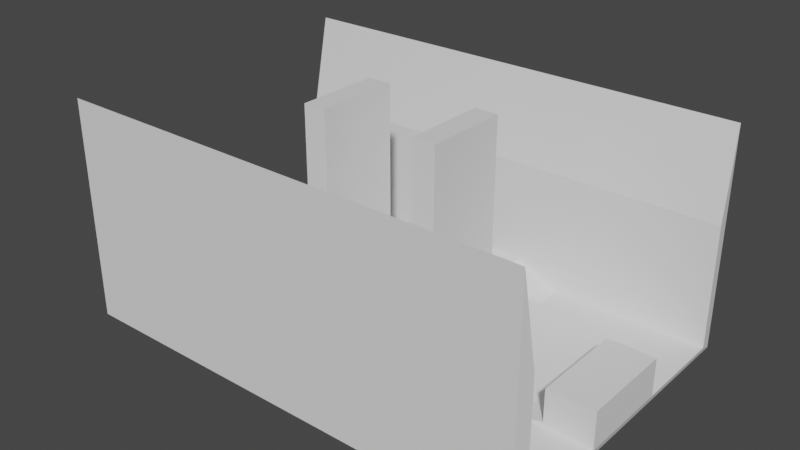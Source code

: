 # Source: map5.blend  (saved by Blender 5.1.30; exported with 4.5.12 LTS)
import bpy
from mathutils import Matrix  # noqa: F401  (used for matrix-valued properties, if any)

bpy.ops.wm.read_factory_settings(use_empty=True)
scene = bpy.context.scene
scene.name = 'Scene'

# ---- collections
col_collection = bpy.data.collections.new('Collection'); scene.collection.children.link(col_collection)

# ---- world
world_world = bpy.data.worlds.new('World'); scene.world = world_world
world_world.use_nodes = True; world_world.node_tree.nodes.clear()
_N = world_world.node_tree.nodes; _L = world_world.node_tree.links
n0 = _N.new('ShaderNodeOutputWorld'); n0.name = 'World Output'; n0.location = (300, 300)
n1 = _N.new('ShaderNodeBackground'); n1.name = 'Background'; n1.location = (10, 300)
n1.inputs[0].default_value = (0.05088, 0.05088, 0.05088, 1.0)
_L.new(n1.outputs[0], n0.inputs[0])
n0.is_active_output = True
world_world.color = (0.05088, 0.05088, 0.05088)
world_world.use_sun_shadow = False
world_world.sun_shadow_jitter_overblur = 0.0

# ---- meshes
me_plane_001 = bpy.data.meshes.new('Plane.001')
me_plane_001.from_pydata([(-50.0, -30.0, 2.0), (-50.0, 30.0, 2.0), (15.0, 9.0, 2.0), (15.0, 9.0, 47.0), (15.0, -9.0, 2.0), (15.0, -9.0, 47.0), (10.0, 9.0, 2.0), (10.0, 9.0, 47.0), (10.0, -9.0, 2.0), (10.0, -9.0, 47.0), (-17.0, -30.0, 2.0), (-7.0, -30.0, 6.0), (-17.0, -24.0, 2.0), (-7.0, -24.0, 6.0), (-5.0, -30.0, 2.0), (-5.0, -30.0, 6.0), (-5.0, -24.0, 2.0), (-5.0, -24.0, 6.0), (-50.0, -30.0, 28.0), (-50.0, 30.0, 28.0), (-50.0, -10.0, 2.0), (-48.75, -8.747, 3.0), (-50.0, 10.0, 2.0), (-48.75, 8.747, 3.0), (-35.0, -10.0, 2.0), (-35.0, 10.0, 2.0), (-40.0, 10.0, 2.0), (-41.25, 8.747, 3.0), (-40.0, -10.0, 2.0), (-41.25, -8.747, 3.0), (-50.0, -10.0, 3.0), (-50.0, 10.0, 3.0), (-40.0, -10.0, 3.0), (-40.0, 10.0, 3.0), (-50.0, -10.0, 10.0), (-50.0, 10.0, 10.0), (-40.0, -10.0, 10.0), (-40.0, 10.0, 10.0), (-48.75, -8.747, 9.0), (-48.75, 8.747, 9.0), (-41.25, -8.747, 9.0), (-41.25, 8.747, 9.0), (50.0, 30.0, 2.0), (50.0, -30.0, 2.0), (-15.0, -9.0, 47.0), (-15.0, -9.0, 2.0), (-15.0, 9.0, 47.0), (-15.0, 9.0, 2.0), (-10.0, -9.0, 47.0), (-10.0, -9.0, 2.0), (-10.0, 9.0, 47.0), (-10.0, 9.0, 2.0), (-15.0, 9.0, 2.0), (-15.0, 9.0, 4.0), (-15.0, -9.0, 2.0), (-15.0, -9.0, 4.0), (-20.0, 9.0, 2.0), (-20.0, 9.0, 4.0), (-20.0, -9.0, 2.0), (-20.0, -9.0, 4.0), (15.0, -9.0, 4.0), (15.0, -9.0, 2.0), (15.0, 9.0, 4.0), (15.0, 9.0, 2.0), (20.0, -9.0, 4.0), (20.0, -9.0, 2.0), (20.0, 9.0, 4.0), (20.0, 9.0, 2.0), (17.0, -24.0, 2.0), (7.0, -24.0, 6.0), (17.0, -30.0, 2.0), (7.0, -30.0, 6.0), (5.0, -24.0, 2.0), (5.0, -24.0, 6.0), (5.0, -30.0, 2.0), (5.0, -30.0, 6.0), (50.0, 30.0, 28.0), (50.0, -30.0, 28.0), (50.0, 10.0, 2.0), (48.75, 8.747, 3.0), (50.0, -10.0, 2.0), (48.75, -8.747, 3.0), (35.0, 10.0, 2.0), (35.0, -10.0, 2.0), (40.0, -10.0, 2.0), (41.25, -8.747, 3.0), (40.0, 10.0, 2.0), (41.25, 8.747, 3.0), (50.0, 10.0, 3.0), (50.0, -10.0, 3.0), (40.0, 10.0, 3.0), (40.0, -10.0, 3.0), (50.0, 10.0, 10.0), (50.0, -10.0, 10.0), (40.0, 10.0, 10.0), (40.0, -10.0, 10.0), (48.75, 8.747, 9.0), (48.75, -8.747, 9.0), (41.25, 8.747, 9.0), (41.25, -8.747, 9.0), (-49.46, -33.27, 0.2804), (-49.46, 33.27, 0.2804), (-49.46, -33.27, 46.72), (-49.46, 33.27, 46.72), (49.46, 33.27, 0.2804), (49.46, -33.27, 0.2804), (49.46, 33.27, 46.72), (49.46, -33.27, 46.72), (41.54, 8.821, 2.9), (41.54, 8.821, 9.1), (41.54, 7.021, 2.9), (40.94, 8.821, 2.9), (40.94, 8.821, 9.1), (40.94, 7.021, 2.9), (41.54, -8.879, 9.1), (40.94, -8.879, 9.1), (41.54, 3.021, 2.9), (40.94, 3.021, 2.9), (41.54, 2.021, 2.9), (40.94, 2.021, 2.9), (41.54, -1.979, 2.9), (40.94, -1.979, 2.9), (41.54, -2.979, 2.9), (40.94, -2.979, 2.9), (41.54, -6.979, 2.9), (40.94, -6.979, 2.9), (41.54, -8.879, 2.9), (40.94, -8.879, 2.9), (41.54, 5.812, 7.0), (41.54, 7.021, 5.791), (40.94, 7.021, 5.791), (40.94, 5.812, 7.0), (41.54, 3.021, 5.791), (41.54, 4.23, 7.0), (40.94, 4.23, 7.0), (40.94, 3.021, 5.791), (41.54, 0.8117, 7.0), (41.54, 2.021, 5.791), (40.94, 2.021, 5.791), (40.94, 0.8117, 7.0), (41.54, -1.979, 5.791), (41.54, -0.7702, 7.0), (40.94, -0.7702, 7.0), (40.94, -1.979, 5.791), (41.54, -4.188, 7.0), (41.54, -2.979, 5.791), (40.94, -2.979, 5.791), (40.94, -4.188, 7.0), (41.54, -6.979, 5.791), (41.54, -5.77, 7.0), (40.94, -5.77, 7.0), (40.94, -6.979, 5.791), (-41.54, 8.821, 2.9), (-41.54, 8.821, 9.1), (-41.54, 7.021, 2.9), (-40.94, 8.821, 2.9), (-40.94, 8.821, 9.1), (-40.94, 7.021, 2.9), (-41.54, -8.879, 9.1), (-40.94, -8.879, 9.1), (-41.54, 3.021, 2.9), (-40.94, 3.021, 2.9), (-41.54, 2.021, 2.9), (-40.94, 2.021, 2.9), (-41.54, -1.979, 2.9), (-40.94, -1.979, 2.9), (-41.54, -2.979, 2.9), (-40.94, -2.979, 2.9), (-41.54, -6.979, 2.9), (-40.94, -6.979, 2.9), (-41.54, -8.879, 2.9), (-40.94, -8.879, 2.9), (-41.54, 5.812, 7.0), (-41.54, 7.021, 5.791), (-40.94, 7.021, 5.791), (-40.94, 5.812, 7.0), (-41.54, 3.021, 5.791), (-41.54, 4.23, 7.0), (-40.94, 4.23, 7.0), (-40.94, 3.021, 5.791), (-41.54, 0.8117, 7.0), (-41.54, 2.021, 5.791), (-40.94, 2.021, 5.791), (-40.94, 0.8117, 7.0), (-41.54, -1.979, 5.791), (-41.54, -0.7702, 7.0), (-40.94, -0.7702, 7.0), (-40.94, -1.979, 5.791), (-41.54, -4.188, 7.0), (-41.54, -2.979, 5.791), (-40.94, -2.979, 5.791), (-40.94, -4.188, 7.0), (-41.54, -6.979, 5.791), (-41.54, -5.77, 7.0), (-40.94, -5.77, 7.0), (-40.94, -6.979, 5.791), (-5.0, -19.0, 6.0), (-5.0, -19.0, 2.0), (5.0, -19.0, 6.0), (5.0, -19.0, 2.0), (-17.0, 24.0, 2.0), (-7.0, 24.0, 6.0), (-17.0, 30.0, 2.0), (-7.0, 30.0, 6.0), (-5.0, 24.0, 2.0), (-5.0, 24.0, 6.0), (-5.0, 30.0, 2.0), (-5.0, 30.0, 6.0), (17.0, 30.0, 2.0), (7.0, 30.0, 6.0), (17.0, 24.0, 2.0), (7.0, 24.0, 6.0), (5.0, 30.0, 2.0), (5.0, 30.0, 6.0), (5.0, 24.0, 2.0), (5.0, 24.0, 6.0), (5.0, 19.0, 6.0), (5.0, 19.0, 2.0), (-5.0, 19.0, 6.0), (-5.0, 19.0, 2.0)], [], [(1, 42, 76, 19), (9, 5, 3, 7), (4, 5, 9, 8), (4, 8, 6, 2), (6, 7, 3, 2), (8, 9, 7, 6), (2, 3, 5, 4), (10, 11, 13, 12), (12, 13, 17, 16), (74, 75, 15, 14), (14, 15, 11, 10), (12, 16, 14, 10), (17, 13, 11, 15), (43, 0, 18, 77), (20, 30, 31, 22), (26, 33, 25), (28, 32, 30, 20), (26, 25, 24, 28), (27, 23, 21, 29), (25, 33, 32, 24), (22, 26, 28, 20), (24, 32, 28), (22, 31, 33, 26), (30, 32, 36, 34), (29, 21, 38, 40), (33, 31, 35, 37), (27, 29, 32, 33), (37, 36, 40, 41), (35, 34, 36, 37), (32, 29, 40, 36), (23, 27, 41, 39), (21, 23, 39, 38), (27, 33, 37, 41), (31, 30, 34, 35), (40, 38, 39, 41), (45, 44, 46, 47), (49, 48, 44, 45), (44, 48, 50, 46), (47, 46, 50, 51), (51, 50, 48, 49), (49, 45, 47, 51), (52, 53, 55, 54), (54, 55, 59, 58), (58, 59, 57, 56), (56, 57, 53, 52), (54, 58, 56, 52), (59, 55, 53, 57), (61, 60, 62, 63), (65, 64, 60, 61), (60, 64, 66, 62), (63, 62, 66, 67), (67, 66, 64, 65), (65, 61, 63, 67), (68, 69, 71, 70), (70, 71, 75, 74), (72, 74, 14, 16), (72, 73, 69, 68), (70, 74, 72, 68), (75, 71, 69, 73), (78, 88, 89, 80), (84, 91, 83), (86, 90, 88, 78), (84, 83, 82, 86), (83, 91, 90, 82), (80, 84, 86, 78), (82, 90, 86), (80, 89, 91, 84), (88, 90, 94, 92), (87, 79, 96, 98), (91, 89, 93, 95), (93, 92, 94, 95), (90, 87, 98, 94), (81, 85, 99, 97), (79, 81, 97, 96), (85, 91, 95, 99), (89, 88, 92, 93), (42, 1, 0, 43), (101, 103, 106, 104), (105, 107, 102, 100), (104, 105, 100, 101), (76, 106, 103, 19), (18, 102, 107, 77), (85, 81, 79, 87), (98, 96, 97, 99), (95, 94, 98, 99), (85, 87, 90, 91), (111, 112, 109, 108), (110, 113, 111, 108), (109, 112, 115, 114), (117, 116, 118, 119), (121, 120, 122, 123), (125, 124, 126, 127), (114, 115, 127, 126), (128, 129, 109), (130, 131, 112), (148, 149, 114), (150, 151, 115), (128, 131, 130, 129), (132, 135, 134, 133), (136, 139, 138, 137), (140, 143, 142, 141), (144, 147, 146, 145), (148, 151, 150, 149), (136, 137, 132, 133), (108, 109, 129, 110), (110, 129, 130, 113), (131, 128, 133, 134), (113, 130, 112, 111), (122, 120, 140, 145), (135, 132, 116, 117), (119, 138, 135, 117), (137, 138, 119, 118), (139, 136, 141, 142), (118, 116, 132, 137), (142, 143, 146, 147), (143, 140, 120, 121), (134, 135, 138, 139), (147, 144, 149, 150), (123, 146, 143, 121), (145, 146, 123, 122), (140, 141, 144, 145), (151, 148, 124, 125), (148, 114, 126, 124), (115, 151, 125, 127), (128, 109, 133), (133, 109, 136), (114, 141, 136, 109), (141, 114, 144), (149, 144, 114), (150, 115, 147), (147, 115, 142), (112, 139, 142, 115), (139, 112, 134), (131, 134, 112), (155, 152, 153, 156), (154, 152, 155, 157), (153, 158, 159, 156), (161, 163, 162, 160), (165, 167, 166, 164), (169, 171, 170, 168), (158, 170, 171, 159), (172, 153, 173), (174, 156, 175), (192, 158, 193), (194, 159, 195), (172, 173, 174, 175), (176, 177, 178, 179), (180, 181, 182, 183), (184, 185, 186, 187), (188, 189, 190, 191), (192, 193, 194, 195), (180, 177, 176, 181), (152, 154, 173, 153), (154, 157, 174, 173), (175, 178, 177, 172), (157, 155, 156, 174), (166, 189, 184, 164), (179, 161, 160, 176), (163, 161, 179, 182), (181, 162, 163, 182), (183, 186, 185, 180), (162, 181, 176, 160), (186, 191, 190, 187), (187, 165, 164, 184), (178, 183, 182, 179), (191, 194, 193, 188), (167, 165, 187, 190), (189, 166, 167, 190), (184, 189, 188, 185), (195, 169, 168, 192), (192, 168, 170, 158), (159, 171, 169, 195), (172, 177, 153), (177, 180, 153), (158, 153, 180, 185), (185, 188, 158), (193, 158, 188), (194, 191, 159), (191, 186, 159), (156, 159, 186, 183), (183, 178, 156), (175, 156, 178), (75, 73, 17, 15), (72, 16, 197, 199), (198, 199, 197, 196), (73, 72, 199, 198), (17, 73, 198, 196), (16, 17, 196, 197), (200, 201, 203, 202), (202, 203, 207, 206), (205, 204, 219, 218), (204, 205, 201, 200), (202, 206, 204, 200), (207, 203, 201, 205), (208, 209, 211, 210), (210, 211, 215, 214), (212, 214, 204, 206), (212, 213, 209, 208), (210, 214, 212, 208), (215, 211, 209, 213), (215, 213, 207, 205), (217, 216, 218, 219), (204, 214, 217, 219), (206, 207, 213, 212), (214, 215, 216, 217), (215, 205, 218, 216), (1, 19, 103, 101), (0, 1, 101, 100), (18, 0, 100, 102), (43, 77, 107, 105), (42, 43, 105, 104), (76, 42, 104, 106)])
_uv = me_plane_001.uv_layers.new(name='UVMap')
_uv.uv.foreach_set('vector', [0.7632, 0.4408, 0.7632, 0.8863, 0.6474, 0.8863, 0.6474, 0.4408, 0.4053, 0.8912, 0.4275, 0.8912, 0.4275, 0.9714, 0.4053, 0.9714, 0.9701, 0.6413, 0.9701, 0.4408, 0.9924, 0.4408, 0.9924, 0.6413, 0.5182, 0.9001, 0.5404, 0.9001, 0.5404, 0.9803, 0.5182, 0.9803, 0.9777, 0.401, 0.9777, 0.2005, 1.0, 0.2005, 1.0, 0.401, 0.7632, 0.9378, 0.7632, 0.7373, 0.8434, 0.7373, 0.8434, 0.9378, 0.2069, 0.6413, 0.2069, 0.4408, 0.2871, 0.4408, 0.2871, 0.6413, 0.5449, 0.4456, 0.5449, 0.4901, 0.5182, 0.4901, 0.5182, 0.4456, 0.7599, 0.9398, 0.7421, 0.8952, 0.7421, 0.8863, 0.7599, 0.8863, 0.5627, 0.5436, 0.5449, 0.5436, 0.5449, 0.4991, 0.5627, 0.4991, 0.5627, 0.4991, 0.5449, 0.4991, 0.5449, 0.4901, 0.5627, 0.4456, 0.5182, 0.7486, 0.5182, 0.6951, 0.5449, 0.6951, 0.5449, 0.7486, 0.5182, 0.4991, 0.5182, 0.4901, 0.5449, 0.4901, 0.5449, 0.4991, 0.4959, 0.4456, 0.4959, 0.8912, 0.38, 0.8912, 0.38, 0.4456, 0.2027, 0.9706, 0.1983, 0.9706, 0.1983, 0.8815, 0.2027, 0.8815, 0.6352, 0.9086, 0.6307, 0.9086, 0.6352, 0.8863, 0.6708, 0.9309, 0.6664, 0.9309, 0.6664, 0.8863, 0.6708, 0.8863, 0.7931, 0.3856, 0.7708, 0.3856, 0.7708, 0.2965, 0.7931, 0.2965, 0.2403, 0.9253, 0.2069, 0.9253, 0.2069, 0.8473, 0.2403, 0.8473, 0.2682, 0.9309, 0.2459, 0.9309, 0.2459, 0.8418, 0.2682, 0.8418, 0.8376, 0.3856, 0.7931, 0.3856, 0.7931, 0.2965, 0.8376, 0.2965, 0.6708, 0.9532, 0.6664, 0.9309, 0.6708, 0.9309, 0.6352, 0.9532, 0.6307, 0.9532, 0.6307, 0.9086, 0.6352, 0.9086, 0.6664, 0.8863, 0.6664, 0.9309, 0.6352, 0.9309, 0.6352, 0.8863, 0.8599, 0.419, 0.8599, 0.3856, 0.8867, 0.3856, 0.8867, 0.419, 0.6307, 0.9086, 0.6307, 0.9532, 0.5995, 0.9532, 0.5995, 0.9086, 0.2403, 0.9253, 0.2403, 0.8473, 0.2459, 0.8418, 0.2459, 0.9309, 0.08912, 0.9706, 0.08912, 0.8815, 0.0947, 0.8871, 0.0947, 0.965, 0.04456, 0.9706, 0.04456, 0.8815, 0.08912, 0.8815, 0.08912, 0.9706, 0.86, 0.4246, 0.8599, 0.419, 0.8867, 0.419, 0.8911, 0.4246, 0.9224, 0.4246, 0.9224, 0.3912, 0.9491, 0.3912, 0.9491, 0.4246, 0.3785, 0.8912, 0.3785, 0.9691, 0.3518, 0.9691, 0.3518, 0.8912, 0.9224, 0.3912, 0.9224, 0.3856, 0.9536, 0.3856, 0.9491, 0.3912, 0.1983, 0.8815, 0.1983, 0.9706, 0.1671, 0.9706, 0.1671, 0.8815, 0.0947, 0.8871, 0.1281, 0.8871, 0.1281, 0.965, 0.0947, 0.965, 0.2069, 0.8418, 0.2069, 0.6413, 0.2871, 0.6413, 0.2871, 0.8418, 0.9777, 0.2005, 0.9777, 0.0, 1.0, 0.0, 1.0, 0.2005, 0.5404, 0.9001, 0.5627, 0.9001, 0.5627, 0.9803, 0.5404, 0.9803, 0.9726, 0.9378, 0.9726, 0.7373, 0.9949, 0.7373, 0.9949, 0.9378, 0.8434, 0.9378, 0.8434, 0.7373, 0.9236, 0.7373, 0.9236, 0.9378, 0.4275, 0.8912, 0.4498, 0.8912, 0.4498, 0.9714, 0.4275, 0.9714, 0.296, 0.521, 0.2871, 0.521, 0.2871, 0.4408, 0.296, 0.4408, 0.9014, 0.9601, 0.8924, 0.9601, 0.8924, 0.9378, 0.9014, 0.9378, 0.296, 0.6814, 0.2871, 0.6814, 0.2871, 0.6012, 0.296, 0.6012, 0.8835, 0.9601, 0.8746, 0.9601, 0.8746, 0.9378, 0.8835, 0.9378, 0.4498, 0.8912, 0.4721, 0.8912, 0.4721, 0.9714, 0.4498, 0.9714, 0.9701, 0.6413, 0.9924, 0.6413, 0.9924, 0.7215, 0.9701, 0.7215, 0.296, 0.6012, 0.2871, 0.6012, 0.2871, 0.521, 0.296, 0.521, 0.8924, 0.9601, 0.8835, 0.9601, 0.8835, 0.9378, 0.8924, 0.9378, 0.4721, 0.8912, 0.4944, 0.8912, 0.4944, 0.9714, 0.4721, 0.9714, 0.9103, 0.9601, 0.9014, 0.9601, 0.9014, 0.9378, 0.9103, 0.9378, 0.296, 0.7616, 0.2871, 0.7616, 0.2871, 0.6814, 0.296, 0.6814, 0.4959, 0.9001, 0.5182, 0.9001, 0.5182, 0.9803, 0.4959, 0.9803, 0.5182, 0.5971, 0.5182, 0.5525, 0.5449, 0.5525, 0.5449, 0.5971, 0.5627, 0.5971, 0.5449, 0.5525, 0.5449, 0.5436, 0.5627, 0.5436, 0.5182, 0.6505, 0.5449, 0.6505, 0.5449, 0.6951, 0.5182, 0.6951, 0.5627, 0.8555, 0.5449, 0.8555, 0.5449, 0.8466, 0.5627, 0.802, 0.5449, 0.5971, 0.5449, 0.6505, 0.5182, 0.6505, 0.5182, 0.5971, 0.5449, 0.5436, 0.5449, 0.5525, 0.5182, 0.5525, 0.5182, 0.5436, 0.5995, 0.9754, 0.5951, 0.9754, 0.5951, 0.8863, 0.5995, 0.8863, 0.7065, 0.9086, 0.702, 0.9086, 0.7065, 0.8863, 0.7421, 0.9309, 0.7377, 0.9309, 0.7377, 0.8863, 0.7421, 0.8863, 0.8822, 0.2965, 0.9045, 0.2965, 0.9045, 0.3856, 0.8822, 0.3856, 0.9045, 0.2965, 0.9268, 0.2965, 0.9268, 0.3856, 0.9045, 0.3856, 0.8376, 0.2965, 0.8822, 0.2965, 0.8822, 0.3856, 0.8376, 0.3856, 0.7421, 0.9532, 0.7377, 0.9309, 0.7421, 0.9309, 0.7065, 0.9532, 0.702, 0.9532, 0.702, 0.9086, 0.7065, 0.9086, 0.7377, 0.8863, 0.7377, 0.9309, 0.7065, 0.9309, 0.7065, 0.8863, 0.8911, 0.419, 0.8911, 0.3856, 0.9179, 0.3856, 0.9179, 0.419, 0.702, 0.9086, 0.702, 0.9532, 0.6708, 0.9532, 0.6708, 0.9086, 0.04456, 0.8815, 0.04456, 0.9706, 0.0, 0.9706, 0.0, 0.8815, 0.8912, 0.4246, 0.8911, 0.419, 0.9179, 0.419, 0.9224, 0.4246, 0.2069, 0.9699, 0.2069, 0.9365, 0.2337, 0.9365, 0.2337, 0.9699, 0.4053, 0.8912, 0.4053, 0.9691, 0.3785, 0.9691, 0.3785, 0.8912, 0.2069, 0.9365, 0.207, 0.9309, 0.2381, 0.9309, 0.2337, 0.9365, 0.5951, 0.8863, 0.5951, 0.9754, 0.5639, 0.9754, 0.5639, 0.8863, 0.2965, 0.4456, 0.2965, -4.036e-09, 0.5639, 7.65e-09, 0.5639, 0.4456, 0.7708, 0.4408, 0.5639, 0.4408, 0.5639, 8.577e-09, 0.7708, 2.42e-08, -7.525e-09, 0.4408, 0.2069, 0.4408, 0.2069, 0.8815, 2.555e-08, 0.8815, 1.283e-15, 1.7e-08, 0.2965, 2.861e-08, 0.2965, 0.4408, -7.194e-10, 0.4408, 0.6474, 0.8863, 0.5639, 0.8839, 0.5639, 0.4432, 0.6474, 0.4408, 0.38, 0.8912, 0.2965, 0.8887, 0.2965, 0.448, 0.38, 0.4456, 0.9323, 0.3021, 0.9657, 0.3021, 0.9657, 0.3801, 0.9323, 0.3801, 0.1615, 0.965, 0.1281, 0.965, 0.1281, 0.8871, 0.1615, 0.8871, 0.1671, 0.8815, 0.1671, 0.9706, 0.1615, 0.965, 0.1615, 0.8871, 0.9323, 0.3021, 0.9323, 0.3801, 0.9268, 0.3856, 0.9268, 0.2965, 0.2925, 0.7892, 0.2925, 0.7616, 0.2951, 0.7616, 0.2951, 0.7892, 0.7761, 0.4302, 0.7788, 0.4302, 0.7788, 0.4382, 0.7761, 0.4382, 0.2898, 0.8404, 0.2871, 0.8404, 0.2871, 0.7616, 0.2898, 0.7616, 0.7842, 0.4391, 0.7815, 0.4391, 0.7815, 0.4347, 0.7842, 0.4347, 0.7868, 0.4347, 0.7842, 0.4347, 0.7842, 0.4302, 0.7868, 0.4302, 0.7735, 0.4387, 0.7708, 0.4387, 0.7708, 0.4302, 0.7735, 0.4302, 0.2925, 0.7892, 0.2951, 0.7892, 0.2951, 0.8168, 0.2925, 0.8168, 0.2775, 0.9072, 0.2829, 0.9126, 0.2682, 0.9206, 0.9384, 0.8968, 0.933, 0.9022, 0.9236, 0.8888, 0.2829, 0.8502, 0.2775, 0.8556, 0.2682, 0.8418, 0.933, 0.9538, 0.9384, 0.9592, 0.9236, 0.9676, 0.2925, 0.8293, 0.2951, 0.8293, 0.2951, 0.8346, 0.2925, 0.8346, 0.2925, 0.8168, 0.2951, 0.8168, 0.2951, 0.8222, 0.2925, 0.8222, 0.2027, 0.9216, 0.2054, 0.9216, 0.2054, 0.927, 0.2027, 0.927, 0.2027, 0.9091, 0.2054, 0.9091, 0.2054, 0.9145, 0.2027, 0.9145, 0.7599, 0.9264, 0.7626, 0.9264, 0.7626, 0.9318, 0.7599, 0.9318, 0.7599, 0.914, 0.7626, 0.914, 0.7626, 0.9193, 0.7599, 0.9193, 0.2775, 0.8849, 0.2829, 0.8903, 0.2829, 0.8948, 0.2775, 0.9002, 0.2958, 0.9206, 0.2682, 0.9206, 0.2829, 0.9126, 0.2958, 0.9126, 0.8599, 0.4375, 0.8599, 0.4246, 0.8626, 0.4246, 0.8626, 0.4375, 0.2951, 0.8293, 0.2925, 0.8293, 0.2925, 0.8222, 0.2951, 0.8222, 0.9513, 0.8968, 0.9384, 0.8968, 0.9236, 0.8888, 0.9513, 0.8888, 0.2958, 0.8681, 0.2958, 0.8725, 0.2829, 0.8725, 0.2829, 0.8681, 0.8626, 0.4246, 0.8653, 0.4246, 0.8653, 0.4375, 0.8626, 0.4375, 0.9513, 0.9191, 0.9384, 0.9191, 0.9384, 0.9146, 0.9513, 0.9146, 0.8653, 0.4246, 0.8679, 0.4246, 0.8679, 0.4375, 0.8653, 0.4375, 0.2054, 0.9216, 0.2027, 0.9216, 0.2027, 0.9145, 0.2054, 0.9145, 0.2958, 0.8903, 0.2958, 0.8948, 0.2829, 0.8948, 0.2829, 0.8903, 0.933, 0.9315, 0.9384, 0.9369, 0.9384, 0.9414, 0.933, 0.9467, 0.8679, 0.4246, 0.8706, 0.4246, 0.8706, 0.4375, 0.8679, 0.4375, 0.933, 0.9092, 0.9384, 0.9146, 0.9384, 0.9191, 0.933, 0.9245, 0.7626, 0.9264, 0.7599, 0.9264, 0.7599, 0.9193, 0.7626, 0.9193, 0.9513, 0.9414, 0.9384, 0.9414, 0.9384, 0.9369, 0.9513, 0.9369, 0.8706, 0.4246, 0.8733, 0.4246, 0.8733, 0.4375, 0.8706, 0.4375, 0.2829, 0.8725, 0.2775, 0.8779, 0.2775, 0.8627, 0.2829, 0.8681, 0.8733, 0.4246, 0.876, 0.4246, 0.876, 0.4375, 0.8733, 0.4375, 0.2829, 0.8502, 0.2682, 0.8418, 0.2958, 0.8418, 0.2958, 0.8502, 0.9236, 0.9676, 0.9384, 0.9592, 0.9513, 0.9592, 0.9513, 0.9676, 0.2775, 0.9072, 0.2682, 0.9206, 0.2775, 0.9002, 0.2775, 0.9002, 0.2682, 0.9206, 0.2775, 0.8849, 0.2682, 0.8418, 0.2775, 0.8779, 0.2775, 0.8849, 0.2682, 0.9206, 0.2775, 0.8779, 0.2682, 0.8418, 0.2775, 0.8627, 0.2775, 0.8556, 0.2775, 0.8627, 0.2682, 0.8418, 0.933, 0.9538, 0.9236, 0.9676, 0.933, 0.9467, 0.933, 0.9467, 0.9236, 0.9676, 0.933, 0.9315, 0.9236, 0.8888, 0.933, 0.9245, 0.933, 0.9315, 0.9236, 0.9676, 0.933, 0.9245, 0.9236, 0.8888, 0.933, 0.9092, 0.933, 0.9022, 0.933, 0.9092, 0.9236, 0.8888, 0.2054, 0.9091, 0.2027, 0.9091, 0.2027, 0.8815, 0.2054, 0.8815, 0.7815, 0.4302, 0.7815, 0.4382, 0.7788, 0.4382, 0.7788, 0.4302, 0.2898, 0.8404, 0.2898, 0.7616, 0.2925, 0.7616, 0.2925, 0.8404, 0.7842, 0.4391, 0.7842, 0.4347, 0.7868, 0.4347, 0.7868, 0.4391, 0.7815, 0.4347, 0.7815, 0.4302, 0.7842, 0.4302, 0.7842, 0.4347, 0.7735, 0.4387, 0.7735, 0.4302, 0.7761, 0.4302, 0.7761, 0.4387, 0.7626, 0.8863, 0.7626, 0.914, 0.7599, 0.914, 0.7599, 0.8863, 0.3059, 0.9046, 0.2965, 0.8912, 0.3113, 0.8992, 0.3389, 0.962, 0.3242, 0.97, 0.3335, 0.9566, 0.3113, 0.9616, 0.2965, 0.97, 0.3059, 0.9562, 0.3335, 0.905, 0.3242, 0.8912, 0.3389, 0.8996, 0.2931, 0.9331, 0.2931, 0.9385, 0.2905, 0.9385, 0.2905, 0.9331, 0.2931, 0.9206, 0.2931, 0.926, 0.2905, 0.926, 0.2905, 0.9206, 0.2958, 0.9331, 0.2958, 0.9385, 0.2931, 0.9385, 0.2931, 0.9331, 0.2958, 0.9206, 0.2958, 0.926, 0.2931, 0.926, 0.2931, 0.9206, 0.2054, 0.9394, 0.2054, 0.9448, 0.2027, 0.9448, 0.2027, 0.9394, 0.2054, 0.927, 0.2054, 0.9323, 0.2027, 0.9323, 0.2027, 0.927, 0.3059, 0.9269, 0.3059, 0.9116, 0.3113, 0.917, 0.3113, 0.9215, 0.3242, 0.8912, 0.3242, 0.8992, 0.3113, 0.8992, 0.2965, 0.8912, 0.8786, 0.4375, 0.876, 0.4375, 0.876, 0.4246, 0.8786, 0.4246, 0.2905, 0.9331, 0.2905, 0.926, 0.2931, 0.926, 0.2931, 0.9331, 0.3518, 0.962, 0.3518, 0.97, 0.3242, 0.97, 0.3389, 0.962, 0.3242, 0.9437, 0.3113, 0.9437, 0.3113, 0.9393, 0.3242, 0.9393, 0.8813, 0.4246, 0.8813, 0.4375, 0.8786, 0.4375, 0.8786, 0.4246, 0.3518, 0.9397, 0.3518, 0.9442, 0.3389, 0.9442, 0.3389, 0.9397, 0.884, 0.4246, 0.884, 0.4375, 0.8813, 0.4375, 0.8813, 0.4246, 0.2931, 0.9331, 0.2931, 0.926, 0.2958, 0.926, 0.2958, 0.9331, 0.3242, 0.9215, 0.3113, 0.9215, 0.3113, 0.917, 0.3242, 0.917, 0.3335, 0.9273, 0.3335, 0.9121, 0.3389, 0.9175, 0.3389, 0.9219, 0.8867, 0.4246, 0.8867, 0.4375, 0.884, 0.4375, 0.884, 0.4246, 0.3335, 0.9496, 0.3335, 0.9343, 0.3389, 0.9397, 0.3389, 0.9442, 0.2027, 0.9394, 0.2027, 0.9323, 0.2054, 0.9323, 0.2054, 0.9394, 0.3518, 0.9175, 0.3518, 0.9219, 0.3389, 0.9219, 0.3389, 0.9175, 0.8893, 0.4246, 0.8893, 0.4375, 0.8867, 0.4375, 0.8867, 0.4246, 0.3113, 0.9393, 0.3113, 0.9437, 0.3059, 0.9491, 0.3059, 0.9339, 0.892, 0.4246, 0.892, 0.4375, 0.8893, 0.4375, 0.8893, 0.4246, 0.3113, 0.9616, 0.3242, 0.9616, 0.3242, 0.97, 0.2965, 0.97, 0.3242, 0.8912, 0.3518, 0.8912, 0.3518, 0.8996, 0.3389, 0.8996, 0.3059, 0.9046, 0.3059, 0.9116, 0.2965, 0.8912, 0.3059, 0.9116, 0.3059, 0.9269, 0.2965, 0.8912, 0.2965, 0.97, 0.2965, 0.8912, 0.3059, 0.9269, 0.3059, 0.9339, 0.3059, 0.9339, 0.3059, 0.9491, 0.2965, 0.97, 0.3059, 0.9562, 0.2965, 0.97, 0.3059, 0.9491, 0.3335, 0.905, 0.3335, 0.9121, 0.3242, 0.8912, 0.3335, 0.9121, 0.3335, 0.9273, 0.3242, 0.8912, 0.3242, 0.97, 0.3242, 0.8912, 0.3335, 0.9273, 0.3335, 0.9343, 0.3335, 0.9343, 0.3335, 0.9496, 0.3242, 0.97, 0.3335, 0.9566, 0.3242, 0.97, 0.3335, 0.9496, 0.5449, 0.5436, 0.5182, 0.5436, 0.5182, 0.4991, 0.5449, 0.4991, 0.5182, 0.6505, 0.5182, 0.6951, 0.4959, 0.6951, 0.4959, 0.6505, 0.5449, 0.8555, 0.5627, 0.8555, 0.5627, 0.9001, 0.5449, 0.9001, 0.8033, 0.9378, 0.8211, 0.9378, 0.8211, 0.9601, 0.8033, 0.9601, 0.5182, 0.4991, 0.5182, 0.5436, 0.4959, 0.5436, 0.4959, 0.4991, 0.839, 0.9601, 0.8211, 0.9601, 0.8211, 0.9378, 0.839, 0.9378, 0.9459, 0.8888, 0.9459, 0.8442, 0.9726, 0.8442, 0.9726, 0.8888, 0.5627, 0.7486, 0.5449, 0.704, 0.5449, 0.6951, 0.5627, 0.6951, 0.839, 0.9378, 0.8568, 0.9378, 0.8568, 0.9601, 0.839, 0.9601, 0.5627, 0.802, 0.5449, 0.802, 0.5449, 0.7931, 0.5627, 0.7486, 0.5449, 0.7486, 0.5449, 0.802, 0.5182, 0.802, 0.5182, 0.7486, 0.9726, 0.8353, 0.9726, 0.8442, 0.9459, 0.8442, 0.9459, 0.8353, 0.9726, 0.7373, 0.9726, 0.7818, 0.9459, 0.7818, 0.9459, 0.7373, 0.9691, 0.9423, 0.9513, 0.8977, 0.9513, 0.8888, 0.9691, 0.8888, 0.5449, 0.8466, 0.5182, 0.8466, 0.5182, 0.802, 0.5449, 0.802, 0.5627, 0.6505, 0.5449, 0.6505, 0.5449, 0.6416, 0.5627, 0.5971, 0.5182, 0.9001, 0.5182, 0.8466, 0.5449, 0.8466, 0.5449, 0.9001, 0.9459, 0.7908, 0.9459, 0.7818, 0.9726, 0.7818, 0.9726, 0.7908, 0.9459, 0.7908, 0.9726, 0.7908, 0.9726, 0.8353, 0.9459, 0.8353, 0.8033, 0.9823, 0.7855, 0.9823, 0.7855, 0.9378, 0.8033, 0.9378, 0.5182, 0.802, 0.5182, 0.8466, 0.4959, 0.8466, 0.4959, 0.802, 0.5627, 0.6951, 0.5449, 0.6951, 0.5449, 0.6505, 0.5627, 0.6505, 0.8746, 0.9601, 0.8568, 0.9601, 0.8568, 0.9378, 0.8746, 0.9378, 0.9459, 0.7908, 0.9459, 0.8353, 0.9236, 0.8353, 0.9236, 0.7908, 0.9625, 0.4553, 0.8466, 0.4553, 0.7632, 0.4408, 0.9701, 0.4408, 0.9625, 0.7227, 0.9625, 0.4553, 0.9701, 0.4408, 0.9701, 0.7373, 0.8466, 0.7227, 0.9625, 0.7227, 0.9701, 0.7373, 0.7632, 0.7373, 0.97, 0.01459, 0.8542, 0.01459, 0.7708, -9.796e-09, 0.9777, 5.825e-09, 0.97, 0.2819, 0.97, 0.01459, 0.9777, 5.825e-09, 0.9777, 0.2965, 0.8542, 0.2819, 0.97, 0.2819, 0.9777, 0.2965, 0.7708, 0.2965])
me_plane_001.update()

# ---- objects
ob_plane_001 = bpy.data.objects.new('Plane.001', me_plane_001)

# ---- transforms, parenting, visibility, modifiers, constraints
ob_plane_001.location = (0.0, 0.0, 0.0)
ob_plane_001.rotation_euler = (0.0, -0.0, -3.142)

# ---- collection membership
col_collection.objects.link(ob_plane_001)

# ---- scene / render settings (as saved in the file)
scene.frame_start = 1; scene.frame_end = 250; scene.frame_set(20)
scene.render.engine = 'BLENDER_EEVEE_NEXT'
scene.render.bake_bias = 0.0
scene.render.bake_samples = 0
scene.cycles.sampling_pattern = 'TABULATED_SOBOL'
scene.cycles.use_light_tree = False
scene.view_settings.view_transform = 'Filmic'
bpy.context.view_layer.update()

# ---- added for rendering (the .blend has no active camera and no usable light): camera, sun
cam_auto = bpy.data.cameras.new('AutoCamera')
cam_auto.lens = 50.0
cam_auto.sensor_width = 36.0
cam_auto.clip_end = 2092.8
ob_auto_camera = bpy.data.objects.new('AutoCamera', cam_auto)
scene.collection.objects.link(ob_auto_camera)
ob_auto_camera.location = (119.248, -143.098, 119.039)
ob_auto_camera.rotation_euler = (1.09748, -7.21219e-08, 0.694738)
scene.camera = ob_auto_camera
light_auto_sun = bpy.data.lights.new('AutoSun', 'SUN')
light_auto_sun.energy = 3.0
light_auto_sun.angle = 0.0523599
ob_auto_sun = bpy.data.objects.new('AutoSun', light_auto_sun)
scene.collection.objects.link(ob_auto_sun)
ob_auto_sun.rotation_euler = (0.872665, 0.174533, 0.523599)
bpy.context.view_layer.update()
